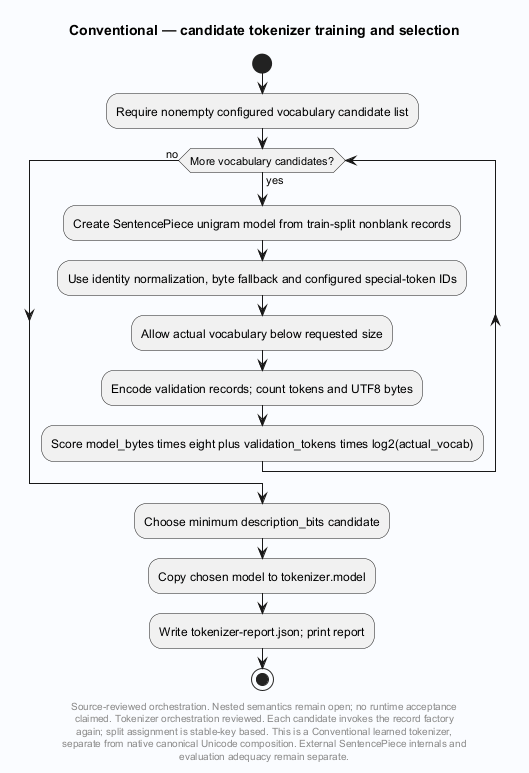

The diagram above was rendered by PlantUML. Its source (embedded in the PNG):
@startuml
' Evidence: Laplace-Conventional/src/laplace_conventional/cli.py SHA256 36d0a136f9cbe4f76c959b641b3d9b2dc676619caa633c1b8724fa8ec11f1359
' Evidence: Laplace-Conventional/src/laplace_conventional/tokenizer.py SHA256 9aba801d682081cb0382dff30adcd07474cfebc6d8f88fc75314473f3709223b
' Evidence: Laplace-Conventional/src/laplace_conventional/corpus.py SHA256 922d2f532b53ba8a717043f5c2a552f4cd97e8fe25ad49563894832f95a3fc6f
skinparam backgroundColor #FAFCFF
skinparam shadowing false
skinparam defaultFontName SansSerif
title Conventional — candidate tokenizer training and selection
start
:Require nonempty configured vocabulary candidate list;
while (More vocabulary candidates?) is (yes)
 :Create SentencePiece unigram model from train-split nonblank records;
 :Use identity normalization, byte fallback and configured special-token IDs;
 :Allow actual vocabulary below requested size;
 :Encode validation records; count tokens and UTF8 bytes;
 :Score model_bytes times eight plus validation_tokens times log2(actual_vocab);
endwhile (no)
:Choose minimum description_bits candidate;
:Copy chosen model to tokenizer.model;
:Write tokenizer-report.json; print report;
stop
footer
Source-reviewed orchestration. Nested semantics remain open; no runtime acceptance
claimed. Tokenizer orchestration reviewed. Each candidate invokes the record factory
again; split assignment is stable-key based. This is a Conventional learned tokenizer,
separate from native canonical Unicode composition. External SentencePiece internals and
evaluation adequacy remain separate.
end footer

@enduml